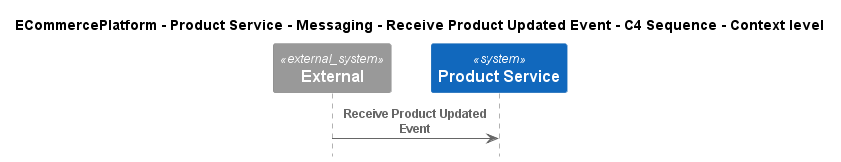

The diagram above was rendered by PlantUML. Its source (embedded in the PNG):
@startuml
!include ..\..\..\..\..\..\..\.c4s\C4_Sequence.puml

title ECommercePlatform - Product Service - Messaging - Receive Product Updated Event - C4 Sequence - Context level

System_Ext(C4InterFlow.SoftwareSystems.ExternalSystem, "External", "")
System(ECommercePlatform.SoftwareSystems.ProductService, "Product Service", "")

Rel(C4InterFlow.SoftwareSystems.ExternalSystem, ECommercePlatform.SoftwareSystems.ProductService, "Receive Product Updated Event")


@enduml